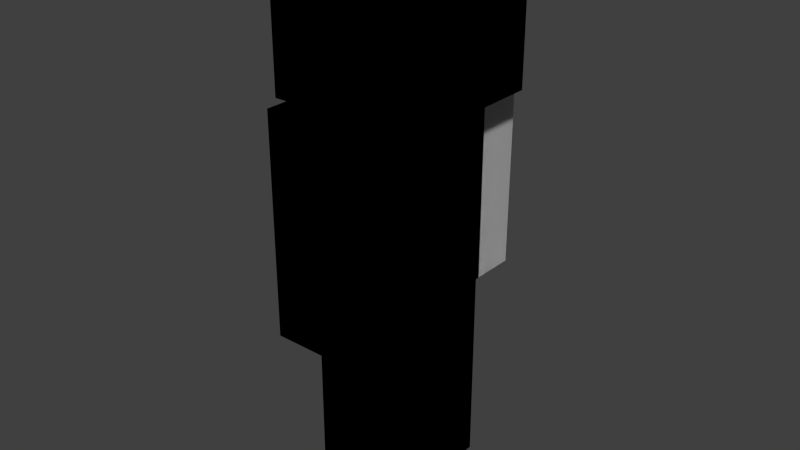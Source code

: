# Source: Alex1.8.blend  (saved by Blender 2.73.0; exported with 4.5.12 LTS)
import bpy
from mathutils import Matrix  # noqa: F401  (used for matrix-valued properties, if any)

bpy.ops.wm.read_factory_settings(use_empty=True)
scene = bpy.context.scene
scene.name = 'Scene'

# ---- collections
col_collection_1 = bpy.data.collections.new('Collection 1'); scene.collection.children.link(col_collection_1)

# ---- materials (node trees are filled in below, after node groups)
mat_material = bpy.data.materials.new('Material')
mat_material.alpha_threshold = 0.0
mat_material.use_transparent_shadow = False
mat_material.roughness = 0.5
mat_material.specular_intensity = 0.0
mat_material.line_color = (0.0, 0.0, 0.0, 1.0)

# ---- material node trees

# ---- world
world_world = bpy.data.worlds.new('World'); scene.world = world_world
world_world.color = (0.05088, 0.05088, 0.05088)
world_world.use_sun_shadow = False
world_world.sun_shadow_jitter_overblur = 0.0
world_world.cycles.sampling_method = 'MANUAL'
world_world.cycles.sample_map_resolution = 256

# ---- meshes
me_cube_004 = bpy.data.meshes.new('Cube.004')
me_cube_004.from_pydata([(-0.2, -0.15, -0.9996), (-0.2, 0.15, -1.0), (0.2, 0.15, -1.0), (0.2, -0.15, -0.9996), (-0.2, -0.15, 0.2004), (-0.2, 0.15, 0.1996), (0.2, 0.15, 0.1996), (0.2, -0.15, 0.2004), (-0.2178, -0.1677, -1.034), (-0.2177, 0.1677, -1.035), (0.2178, 0.1677, -1.035), (0.2177, -0.1677, -1.034), (-0.2178, -0.1677, 0.2348), (-0.2177, 0.1677, 0.2339), (0.2178, 0.1677, 0.2339), (0.2177, -0.1677, 0.2348), (-0.2, -0.15, -0.9996), (-0.2, 0.15, -1.0), (0.2, 0.15, -1.0), (0.2, -0.15, -0.9996), (-0.2, -0.15, 0.2004), (-0.2, 0.15, 0.1996), (0.2, 0.15, 0.1996), (0.2, -0.15, 0.2004), (-0.2178, -0.1677, -1.034), (-0.2177, 0.1677, -1.035), (0.2178, 0.1677, -1.035), (0.2177, -0.1677, -1.034), (-0.2178, -0.1677, 0.2348), (-0.2177, 0.1677, 0.2339), (0.2178, 0.1677, 0.2339), (0.2177, -0.1677, 0.2348)], [], [(4, 5, 1, 0), (5, 6, 2, 1), (6, 7, 3, 2), (7, 4, 0, 3), (0, 1, 2, 3), (7, 6, 5, 4), (12, 13, 9, 8), (13, 14, 10, 9), (14, 15, 11, 10), (15, 12, 8, 11), (8, 9, 10, 11), (15, 14, 13, 12), (20, 16, 17, 21), (21, 17, 18, 22), (22, 18, 19, 23), (23, 19, 16, 20), (16, 19, 18, 17), (23, 20, 21, 22), (28, 24, 25, 29), (29, 25, 26, 30), (30, 26, 27, 31), (31, 27, 24, 28), (24, 27, 26, 25), (31, 28, 29, 30)])
_uv = me_cube_004.uv_layers.new(name='UVMap')
_uv.uv.foreach_set('vector', [0.7188, 0.1875, 0.6719, 0.1875, 0.6719, 0.0, 0.7188, 0.0, 0.6719, 0.1875, 0.6094, 0.1875, 0.6094, 0.0, 0.6719, 0.0, 0.6094, 0.1875, 0.5625, 0.1875, 0.5625, 0.0, 0.6094, 0.0, 0.5625, 0.1875, 0.5, 0.1875, 0.5, 0.0, 0.5625, 0.0, 0.6094, 0.25, 0.6562, 0.25, 0.6562, 0.1875, 0.6094, 0.1875, 0.5625, 0.1875, 0.6094, 0.1875, 0.6094, 0.25, 0.5625, 0.25, 0.9688, 0.1875, 0.9219, 0.1875, 0.9219, 0.0, 0.9688, 0.0, 0.9219, 0.1875, 0.8594, 0.1875, 0.8594, 0.0, 0.9219, 0.0, 0.8594, 0.1875, 0.8125, 0.1875, 0.8125, 0.0, 0.8594, 0.0, 0.8125, 0.1875, 0.75, 0.1875, 0.75, 0.0, 0.8125, 0.0, 0.8594, 0.25, 0.9062, 0.25, 0.9062, 0.1875, 0.8594, 0.1875, 0.8125, 0.1875, 0.8594, 0.1875, 0.8594, 0.25, 0.8125, 0.25, 0.7188, 0.1875, 0.7188, 0.0, 0.6719, 0.0, 0.6719, 0.1875, 0.6719, 0.1875, 0.6719, 0.0, 0.6094, 0.0, 0.6094, 0.1875, 0.6094, 0.1875, 0.6094, 0.0, 0.5625, 0.0, 0.5625, 0.1875, 0.5625, 0.1875, 0.5625, 0.0, 0.5, 0.0, 0.5, 0.1875, 0.6094, 0.25, 0.6094, 0.1875, 0.6562, 0.1875, 0.6562, 0.25, 0.5625, 0.1875, 0.5625, 0.25, 0.6094, 0.25, 0.6094, 0.1875, 0.9688, 0.1875, 0.9688, 0.0, 0.9219, 0.0, 0.9219, 0.1875, 0.9219, 0.1875, 0.9219, 0.0, 0.8594, 0.0, 0.8594, 0.1875, 0.8594, 0.1875, 0.8594, 0.0, 0.8125, 0.0, 0.8125, 0.1875, 0.8125, 0.1875, 0.8125, 0.0, 0.75, 0.0, 0.75, 0.1875, 0.8594, 0.25, 0.8594, 0.1875, 0.9062, 0.1875, 0.9062, 0.25, 0.8125, 0.1875, 0.8125, 0.25, 0.8594, 0.25, 0.8594, 0.1875])
me_cube_004.use_remesh_preserve_volume = False
me_cube_004.use_remesh_preserve_attributes = False
me_cube_004.use_mirror_vertex_groups = False
me_cube_004.update()
me_cube_002 = bpy.data.meshes.new('Cube.002')
me_cube_002.from_pydata([(-0.22, -0.44, -0.6339), (-0.22, 0.44, -0.6339), (0.22, 0.44, -0.6339), (0.22, -0.44, -0.6339), (-0.22, -0.44, 0.6339), (-0.22, 0.44, 0.6339), (0.22, 0.44, 0.6339), (0.22, -0.44, 0.6339), (-0.2, -0.4, -0.6), (-0.2, 0.4, -0.6), (0.2, 0.4, -0.6), (0.2, -0.4, -0.6), (-0.2, -0.4, 0.6), (-0.2, 0.4, 0.6), (0.2, 0.4, 0.6), (0.2, -0.4, 0.6), (-0.22, -0.44, -0.6339), (-0.22, 0.44, -0.6339), (0.22, 0.44, -0.6339), (0.22, -0.44, -0.6339), (-0.22, -0.44, 0.6339), (-0.22, 0.44, 0.6339), (0.22, 0.44, 0.6339), (0.22, -0.44, 0.6339), (-0.2, -0.4, -0.6), (-0.2, 0.4, -0.6), (0.2, 0.4, -0.6), (0.2, -0.4, -0.6), (-0.2, -0.4, 0.6), (-0.2, 0.4, 0.6), (0.2, 0.4, 0.6), (0.2, -0.4, 0.6)], [], [(4, 5, 1, 0), (5, 6, 2, 1), (6, 7, 3, 2), (7, 4, 0, 3), (0, 1, 2, 3), (7, 6, 5, 4), (12, 13, 9, 8), (13, 14, 10, 9), (14, 15, 11, 10), (15, 12, 8, 11), (8, 9, 10, 11), (15, 14, 13, 12), (20, 16, 17, 21), (21, 17, 18, 22), (22, 18, 19, 23), (23, 19, 16, 20), (16, 19, 18, 17), (23, 20, 21, 22), (28, 24, 25, 29), (29, 25, 26, 30), (30, 26, 27, 31), (31, 27, 24, 28), (24, 27, 26, 25), (31, 28, 29, 30)])
_uv = me_cube_002.uv_layers.new(name='UVMap')
_uv.uv.foreach_set('vector', [0.625, 0.4375, 0.5, 0.4375, 0.5, 0.25, 0.625, 0.25, 0.5, 0.4375, 0.4375, 0.4375, 0.4375, 0.25, 0.5, 0.25, 0.4375, 0.4375, 0.3125, 0.4375, 0.3125, 0.25, 0.4375, 0.25, 0.3125, 0.4375, 0.25, 0.4375, 0.25, 0.25, 0.3125, 0.25, 0.4375, 0.5, 0.5625, 0.5, 0.5625, 0.4375, 0.4375, 0.4375, 0.3125, 0.4375, 0.4375, 0.4375, 0.4375, 0.5, 0.3125, 0.5, 0.625, 0.6875, 0.5, 0.6875, 0.5, 0.5, 0.625, 0.5, 0.5, 0.6875, 0.4375, 0.6875, 0.4375, 0.5, 0.5, 0.5, 0.4375, 0.6875, 0.3125, 0.6875, 0.3125, 0.5, 0.4375, 0.5, 0.3125, 0.6875, 0.25, 0.6875, 0.25, 0.5, 0.3125, 0.5, 0.4375, 0.75, 0.5625, 0.75, 0.5625, 0.6875, 0.4375, 0.6875, 0.3125, 0.6875, 0.4375, 0.6875, 0.4375, 0.75, 0.3125, 0.75, 0.625, 0.4375, 0.625, 0.25, 0.5, 0.25, 0.5, 0.4375, 0.5, 0.4375, 0.5, 0.25, 0.4375, 0.25, 0.4375, 0.4375, 0.4375, 0.4375, 0.4375, 0.25, 0.3125, 0.25, 0.3125, 0.4375, 0.3125, 0.4375, 0.3125, 0.25, 0.25, 0.25, 0.25, 0.4375, 0.4375, 0.5, 0.4375, 0.4375, 0.5625, 0.4375, 0.5625, 0.5, 0.3125, 0.4375, 0.3125, 0.5, 0.4375, 0.5, 0.4375, 0.4375, 0.625, 0.6875, 0.625, 0.5, 0.5, 0.5, 0.5, 0.6875, 0.5, 0.6875, 0.5, 0.5, 0.4375, 0.5, 0.4375, 0.6875, 0.4375, 0.6875, 0.4375, 0.5, 0.3125, 0.5, 0.3125, 0.6875, 0.3125, 0.6875, 0.3125, 0.5, 0.25, 0.5, 0.25, 0.6875, 0.4375, 0.75, 0.4375, 0.6875, 0.5625, 0.6875, 0.5625, 0.75, 0.3125, 0.6875, 0.3125, 0.75, 0.4375, 0.75, 0.4375, 0.6875])
me_cube_002.use_remesh_preserve_volume = False
me_cube_002.use_remesh_preserve_attributes = False
me_cube_002.use_mirror_vertex_groups = False
me_cube_002.update()
me_cube_001 = bpy.data.meshes.new('Cube.001')
me_cube_001.from_pydata([(-1.0, -1.0, -0.1016), (-1.0, 1.0, -0.1016), (1.0, 1.0, -0.1016), (1.0, -1.0, -0.1016), (-1.0, -1.0, 1.898), (-1.0, 1.0, 1.898), (1.0, 1.0, 1.898), (1.0, -1.0, 1.898), (0.8984, 0.8984, 4.768e-07), (0.8984, -0.8984, 4.768e-07), (-0.8984, -0.8984, 4.768e-07), (-0.8984, 0.8984, 4.768e-07), (0.8984, 0.8984, 1.797), (0.8984, -0.8984, 1.797), (-0.8984, -0.8984, 1.797), (-0.8984, 0.8984, 1.797), (-1.0, -1.0, -0.1016), (-1.0, 1.0, -0.1016), (1.0, 1.0, -0.1016), (1.0, -1.0, -0.1016), (-1.0, -1.0, 1.898), (-1.0, 1.0, 1.898), (1.0, 1.0, 1.898), (1.0, -1.0, 1.898), (0.8984, 0.8984, 4.768e-07), (0.8984, -0.8984, 4.768e-07), (-0.8984, -0.8984, 4.768e-07), (-0.8984, 0.8984, 4.768e-07), (0.8984, 0.8984, 1.797), (0.8984, -0.8984, 1.797), (-0.8984, -0.8984, 1.797), (-0.8984, 0.8984, 1.797)], [], [(4, 5, 1, 0), (5, 6, 2, 1), (6, 7, 3, 2), (7, 4, 0, 3), (0, 1, 2, 3), (7, 6, 5, 4), (8, 9, 10, 11), (12, 15, 14, 13), (8, 12, 13, 9), (9, 13, 14, 10), (10, 14, 15, 11), (12, 8, 11, 15), (20, 16, 17, 21), (21, 17, 18, 22), (22, 18, 19, 23), (23, 19, 16, 20), (16, 19, 18, 17), (23, 20, 21, 22), (24, 27, 26, 25), (28, 29, 30, 31), (24, 25, 29, 28), (25, 26, 30, 29), (26, 27, 31, 30), (28, 31, 27, 24)])
_uv = me_cube_001.uv_layers.new(name='UVMap')
_uv.uv.foreach_set('vector', [1.0, 0.875, 0.875, 0.875, 0.875, 0.75, 1.0, 0.75, 0.875, 0.875, 0.75, 0.875, 0.75, 0.75, 0.875, 0.75, 0.75, 0.875, 0.625, 0.875, 0.625, 0.75, 0.75, 0.75, 0.625, 0.875, 0.5, 0.875, 0.5, 0.75, 0.625, 0.75, 0.75, 1.0, 0.875, 1.0, 0.875, 0.875, 0.75, 0.875, 0.625, 0.875, 0.75, 0.875, 0.75, 1.0, 0.625, 1.0, 0.375, 0.875, 0.25, 0.875, 0.25, 1.0, 0.375, 1.0, 0.25, 0.875, 0.25, 1.0, 0.125, 1.0, 0.125, 0.875, 0.25, 0.75, 0.25, 0.875, 0.125, 0.875, 0.125, 0.75, 0.125, 0.75, 0.125, 0.875, 0.0, 0.875, 0.0, 0.75, 0.5, 0.75, 0.5, 0.875, 0.375, 0.875, 0.375, 0.75, 0.25, 0.875, 0.25, 0.75, 0.375, 0.75, 0.375, 0.875, 1.0, 0.875, 1.0, 0.75, 0.875, 0.75, 0.875, 0.875, 0.875, 0.875, 0.875, 0.75, 0.75, 0.75, 0.75, 0.875, 0.75, 0.875, 0.75, 0.75, 0.625, 0.75, 0.625, 0.875, 0.625, 0.875, 0.625, 0.75, 0.5, 0.75, 0.5, 0.875, 0.75, 1.0, 0.75, 0.875, 0.875, 0.875, 0.875, 1.0, 0.625, 0.875, 0.625, 1.0, 0.75, 1.0, 0.75, 0.875, 0.375, 0.875, 0.375, 1.0, 0.25, 1.0, 0.25, 0.875, 0.25, 0.875, 0.125, 0.875, 0.125, 1.0, 0.25, 1.0, 0.25, 0.75, 0.125, 0.75, 0.125, 0.875, 0.25, 0.875, 0.125, 0.75, 0.0, 0.75, 0.0, 0.875, 0.125, 0.875, 0.5, 0.75, 0.375, 0.75, 0.375, 0.875, 0.5, 0.875, 0.25, 0.875, 0.375, 0.875, 0.375, 0.75, 0.25, 0.75])
me_cube_001.materials.append(mat_material)
me_cube_001.use_remesh_preserve_volume = False
me_cube_001.use_remesh_preserve_attributes = False
me_cube_001.use_mirror_vertex_groups = False
me_cube_001.update()
me_cube_010 = bpy.data.meshes.new('Cube.010')
me_cube_010.from_pydata([(-0.2177, -0.1677, -1.034), (-0.2177, 0.1677, -1.034), (0.2177, 0.1677, -1.034), (0.2177, -0.1677, -1.034), (-0.2177, -0.1677, 0.2344), (-0.2177, 0.1677, 0.2344), (0.2177, 0.1677, 0.2344), (0.2177, -0.1677, 0.2344), (-0.2, -0.15, -1.0), (-0.2, 0.15, -1.0), (0.2, 0.15, -1.0), (0.2, -0.15, -1.0), (-0.2, -0.15, 0.2), (-0.2, 0.15, 0.2), (0.2, 0.15, 0.2), (0.2, -0.15, 0.2), (-0.2177, -0.1677, -1.034), (-0.2177, 0.1677, -1.034), (0.2177, 0.1677, -1.034), (0.2177, -0.1677, -1.034), (-0.2177, -0.1677, 0.2344), (-0.2177, 0.1677, 0.2344), (0.2177, 0.1677, 0.2344), (0.2177, -0.1677, 0.2344), (-0.2, -0.15, -1.0), (-0.2, 0.15, -1.0), (0.2, 0.15, -1.0), (0.2, -0.15, -1.0), (-0.2, -0.15, 0.2), (-0.2, 0.15, 0.2), (0.2, 0.15, 0.2), (0.2, -0.15, 0.2)], [], [(4, 5, 1, 0), (5, 6, 2, 1), (6, 7, 3, 2), (7, 4, 0, 3), (0, 1, 2, 3), (7, 6, 5, 4), (12, 13, 9, 8), (13, 14, 10, 9), (14, 15, 11, 10), (15, 12, 8, 11), (8, 9, 10, 11), (15, 14, 13, 12), (20, 16, 17, 21), (21, 17, 18, 22), (22, 18, 19, 23), (23, 19, 16, 20), (16, 19, 18, 17), (23, 20, 21, 22), (28, 24, 25, 29), (29, 25, 26, 30), (30, 26, 27, 31), (31, 27, 24, 28), (24, 27, 26, 25), (31, 28, 29, 30)])
_uv = me_cube_010.uv_layers.new(name='UVMap')
_uv.uv.foreach_set('vector', [0.8438, 0.4375, 0.7969, 0.4375, 0.7969, 0.25, 0.8438, 0.25, 0.7969, 0.4375, 0.7344, 0.4375, 0.7344, 0.25, 0.7969, 0.25, 0.7344, 0.4375, 0.6875, 0.4375, 0.6875, 0.25, 0.7344, 0.25, 0.6875, 0.4375, 0.625, 0.4375, 0.625, 0.25, 0.6875, 0.25, 0.7344, 0.5, 0.7812, 0.5, 0.7812, 0.4375, 0.7344, 0.4375, 0.6875, 0.4375, 0.7344, 0.4375, 0.7344, 0.5, 0.6875, 0.5, 0.8438, 0.6875, 0.7969, 0.6875, 0.7969, 0.5, 0.8438, 0.5, 0.7969, 0.6875, 0.7344, 0.6875, 0.7344, 0.5, 0.7969, 0.5, 0.7344, 0.6875, 0.6875, 0.6875, 0.6875, 0.5, 0.7344, 0.5, 0.6875, 0.6875, 0.625, 0.6875, 0.625, 0.5, 0.6875, 0.5, 0.7344, 0.75, 0.7812, 0.75, 0.7812, 0.6875, 0.7344, 0.6875, 0.6875, 0.6875, 0.7344, 0.6875, 0.7344, 0.75, 0.6875, 0.75, 0.8438, 0.4375, 0.8438, 0.25, 0.7969, 0.25, 0.7969, 0.4375, 0.7969, 0.4375, 0.7969, 0.25, 0.7344, 0.25, 0.7344, 0.4375, 0.7344, 0.4375, 0.7344, 0.25, 0.6875, 0.25, 0.6875, 0.4375, 0.6875, 0.4375, 0.6875, 0.25, 0.625, 0.25, 0.625, 0.4375, 0.7344, 0.5, 0.7344, 0.4375, 0.7812, 0.4375, 0.7812, 0.5, 0.6875, 0.4375, 0.6875, 0.5, 0.7344, 0.5, 0.7344, 0.4375, 0.8438, 0.6875, 0.8438, 0.5, 0.7969, 0.5, 0.7969, 0.6875, 0.7969, 0.6875, 0.7969, 0.5, 0.7344, 0.5, 0.7344, 0.6875, 0.7344, 0.6875, 0.7344, 0.5, 0.6875, 0.5, 0.6875, 0.6875, 0.6875, 0.6875, 0.6875, 0.5, 0.625, 0.5, 0.625, 0.6875, 0.7344, 0.75, 0.7344, 0.6875, 0.7812, 0.6875, 0.7812, 0.75, 0.6875, 0.6875, 0.6875, 0.75, 0.7344, 0.75, 0.7344, 0.6875])
me_cube_010.use_remesh_preserve_volume = False
me_cube_010.use_remesh_preserve_attributes = False
me_cube_010.use_mirror_vertex_groups = False
me_cube_010.update()
me_cube_011 = bpy.data.meshes.new('Cube.011')
me_cube_011.from_pydata([(-0.2, -0.2, -1.2), (-0.2, 0.2, -1.2), (0.2, 0.2, -1.2), (0.2, -0.2, -1.2), (-0.2, -0.2, 1.788e-07), (-0.2, 0.2, 1.788e-07), (0.2, 0.2, 1.788e-07), (0.2, -0.2, 1.788e-07), (-0.2177, -0.2177, -1.234), (-0.2177, 0.2177, -1.234), (0.2177, 0.2177, -1.234), (0.2177, -0.2177, -1.234), (-0.2177, -0.2177, 0.03436), (-0.2177, 0.2177, 0.03436), (0.2177, 0.2177, 0.03436), (0.2177, -0.2177, 0.03436), (-0.2, -0.2, -1.2), (-0.2, 0.2, -1.2), (0.2, 0.2, -1.2), (0.2, -0.2, -1.2), (-0.2, -0.2, 1.788e-07), (-0.2, 0.2, 1.788e-07), (0.2, 0.2, 1.788e-07), (0.2, -0.2, 1.788e-07), (-0.2177, -0.2177, -1.234), (-0.2177, 0.2177, -1.234), (0.2177, 0.2177, -1.234), (0.2177, -0.2177, -1.234), (-0.2177, -0.2177, 0.03436), (-0.2177, 0.2177, 0.03436), (0.2177, 0.2177, 0.03436), (0.2177, -0.2177, 0.03436)], [], [(4, 5, 1, 0), (5, 6, 2, 1), (6, 7, 3, 2), (7, 4, 0, 3), (0, 1, 2, 3), (7, 6, 5, 4), (12, 13, 9, 8), (13, 14, 10, 9), (14, 15, 11, 10), (15, 12, 8, 11), (8, 9, 10, 11), (15, 14, 13, 12), (20, 16, 17, 21), (21, 17, 18, 22), (22, 18, 19, 23), (23, 19, 16, 20), (16, 19, 18, 17), (23, 20, 21, 22), (28, 24, 25, 29), (29, 25, 26, 30), (30, 26, 27, 31), (31, 27, 24, 28), (24, 27, 26, 25), (31, 28, 29, 30)])
_uv = me_cube_011.uv_layers.new(name='UVMap')
_uv.uv.foreach_set('vector', [0.5, 0.1875, 0.4375, 0.1875, 0.4375, 0.0, 0.5, 0.0, 0.4375, 0.1875, 0.375, 0.1875, 0.375, 0.0, 0.4375, 0.0, 0.375, 0.1875, 0.3125, 0.1875, 0.3125, 0.0, 0.375, 0.0, 0.3125, 0.1875, 0.25, 0.1875, 0.25, 0.0, 0.3125, 0.0, 0.375, 0.25, 0.4375, 0.25, 0.4375, 0.1875, 0.375, 0.1875, 0.3125, 0.1875, 0.375, 0.1875, 0.375, 0.25, 0.3125, 0.25, 0.25, 0.1875, 0.1875, 0.1875, 0.1875, 0.0, 0.25, 0.0, 0.1875, 0.1875, 0.125, 0.1875, 0.125, 0.0, 0.1875, 0.0, 0.125, 0.1875, 0.0625, 0.1875, 0.0625, 0.0, 0.125, 0.0, 0.0625, 0.1875, 0.0, 0.1875, 0.0, 0.0, 0.0625, 0.0, 0.125, 0.25, 0.1875, 0.25, 0.1875, 0.1875, 0.125, 0.1875, 0.0625, 0.1875, 0.125, 0.1875, 0.125, 0.25, 0.0625, 0.25, 0.5, 0.1875, 0.5, 0.0, 0.4375, 0.0, 0.4375, 0.1875, 0.4375, 0.1875, 0.4375, 0.0, 0.375, 0.0, 0.375, 0.1875, 0.375, 0.1875, 0.375, 0.0, 0.3125, 0.0, 0.3125, 0.1875, 0.3125, 0.1875, 0.3125, 0.0, 0.25, 0.0, 0.25, 0.1875, 0.375, 0.25, 0.375, 0.1875, 0.4375, 0.1875, 0.4375, 0.25, 0.3125, 0.1875, 0.3125, 0.25, 0.375, 0.25, 0.375, 0.1875, 0.25, 0.1875, 0.25, 0.0, 0.1875, 0.0, 0.1875, 0.1875, 0.1875, 0.1875, 0.1875, 0.0, 0.125, 0.0, 0.125, 0.1875, 0.125, 0.1875, 0.125, 0.0, 0.0625, 0.0, 0.0625, 0.1875, 0.0625, 0.1875, 0.0625, 0.0, 0.0, 0.0, 0.0, 0.1875, 0.125, 0.25, 0.125, 0.1875, 0.1875, 0.1875, 0.1875, 0.25, 0.0625, 0.1875, 0.0625, 0.25, 0.125, 0.25, 0.125, 0.1875])
me_cube_011.use_remesh_preserve_volume = False
me_cube_011.use_remesh_preserve_attributes = False
me_cube_011.use_mirror_vertex_groups = False
me_cube_011.update()
me_cube_012 = bpy.data.meshes.new('Cube.012')
me_cube_012.from_pydata([(-0.2, -0.2, -1.2), (-0.2, 0.2, -1.2), (0.2, 0.2, -1.2), (0.2, -0.2, -1.2), (-0.2, -0.2, 1.788e-07), (-0.2, 0.2, 1.788e-07), (0.2, 0.2, 1.788e-07), (0.2, -0.2, 1.788e-07), (-0.2177, -0.2177, -1.234), (-0.2177, 0.2177, -1.234), (0.2177, 0.2177, -1.234), (0.2177, -0.2177, -1.234), (-0.2177, -0.2177, 0.03436), (-0.2177, 0.2177, 0.03436), (0.2177, 0.2177, 0.03436), (0.2177, -0.2177, 0.03436), (-0.2, -0.2, -1.2), (-0.2, 0.2, -1.2), (0.2, 0.2, -1.2), (0.2, -0.2, -1.2), (-0.2, -0.2, 1.788e-07), (-0.2, 0.2, 1.788e-07), (0.2, 0.2, 1.788e-07), (0.2, -0.2, 1.788e-07), (-0.2177, -0.2177, -1.234), (-0.2177, 0.2177, -1.234), (0.2177, 0.2177, -1.234), (0.2177, -0.2177, -1.234), (-0.2177, -0.2177, 0.03436), (-0.2177, 0.2177, 0.03436), (0.2177, 0.2177, 0.03436), (0.2177, -0.2177, 0.03436)], [], [(4, 5, 1, 0), (5, 6, 2, 1), (6, 7, 3, 2), (7, 4, 0, 3), (0, 1, 2, 3), (7, 6, 5, 4), (12, 13, 9, 8), (13, 14, 10, 9), (14, 15, 11, 10), (15, 12, 8, 11), (8, 9, 10, 11), (15, 14, 13, 12), (20, 16, 17, 21), (21, 17, 18, 22), (22, 18, 19, 23), (23, 19, 16, 20), (16, 19, 18, 17), (23, 20, 21, 22), (28, 24, 25, 29), (29, 25, 26, 30), (30, 26, 27, 31), (31, 27, 24, 28), (24, 27, 26, 25), (31, 28, 29, 30)])
_uv = me_cube_012.uv_layers.new(name='UVMap')
_uv.uv.foreach_set('vector', [0.25, 0.6875, 0.1875, 0.6875, 0.1875, 0.5, 0.25, 0.5, 0.1875, 0.6875, 0.125, 0.6875, 0.125, 0.5, 0.1875, 0.5, 0.125, 0.6875, 0.0625, 0.6875, 0.0625, 0.5, 0.125, 0.5, 0.0625, 0.6875, 0.0, 0.6875, 0.0, 0.5, 0.0625, 0.5, 0.125, 0.75, 0.1875, 0.75, 0.1875, 0.6875, 0.125, 0.6875, 0.0625, 0.6875, 0.125, 0.6875, 0.125, 0.75, 0.0625, 0.75, 0.25, 0.4375, 0.1875, 0.4375, 0.1875, 0.25, 0.25, 0.25, 0.1875, 0.4375, 0.125, 0.4375, 0.125, 0.25, 0.1875, 0.25, 0.125, 0.4375, 0.0625, 0.4375, 0.0625, 0.25, 0.125, 0.25, 0.0625, 0.4375, 0.0, 0.4375, 0.0, 0.25, 0.0625, 0.25, 0.125, 0.5, 0.1875, 0.5, 0.1875, 0.4375, 0.125, 0.4375, 0.0625, 0.4375, 0.125, 0.4375, 0.125, 0.5, 0.0625, 0.5, 0.25, 0.6875, 0.25, 0.5, 0.1875, 0.5, 0.1875, 0.6875, 0.1875, 0.6875, 0.1875, 0.5, 0.125, 0.5, 0.125, 0.6875, 0.125, 0.6875, 0.125, 0.5, 0.0625, 0.5, 0.0625, 0.6875, 0.0625, 0.6875, 0.0625, 0.5, 0.0, 0.5, 0.0, 0.6875, 0.125, 0.75, 0.125, 0.6875, 0.1875, 0.6875, 0.1875, 0.75, 0.0625, 0.6875, 0.0625, 0.75, 0.125, 0.75, 0.125, 0.6875, 0.25, 0.4375, 0.25, 0.25, 0.1875, 0.25, 0.1875, 0.4375, 0.1875, 0.4375, 0.1875, 0.25, 0.125, 0.25, 0.125, 0.4375, 0.125, 0.4375, 0.125, 0.25, 0.0625, 0.25, 0.0625, 0.4375, 0.0625, 0.4375, 0.0625, 0.25, 0.0, 0.25, 0.0, 0.4375, 0.125, 0.5, 0.125, 0.4375, 0.1875, 0.4375, 0.1875, 0.5, 0.0625, 0.4375, 0.0625, 0.5, 0.125, 0.5, 0.125, 0.4375])
me_cube_012.use_remesh_preserve_volume = False
me_cube_012.use_remesh_preserve_attributes = False
me_cube_012.use_mirror_vertex_groups = False
me_cube_012.update()

# ---- objects
ob_cube_002 = bpy.data.objects.new('Cube.002', me_cube_004)
ob_cube = bpy.data.objects.new('Cube', me_cube_002)
ob_cube_001 = bpy.data.objects.new('Cube.001', me_cube_001)
ob_cube_003 = bpy.data.objects.new('Cube.003', me_cube_010)
ob_cube_004 = bpy.data.objects.new('Cube.004', me_cube_011)
ob_cube_005 = bpy.data.objects.new('Cube.005', me_cube_012)

# ---- transforms, parenting, visibility, modifiers, constraints
ob_cube_002.location = (2.972e-10, 0.55, 2.2)
ob_cube_002.rotation_euler = (-6.292, -0.001657, -0.0006975)
ob_cube_002.lineart.crease_threshold = 0.0
ob_cube.location = (0.0, 0.0, 1.8)
ob_cube.lineart.crease_threshold = 0.0
ob_cube_001.location = (0.0, 0.0, 2.4)
ob_cube_001.scale = (0.4453, 0.4453, 0.4453)
ob_cube_001.lineart.crease_threshold = 0.0
ob_cube_003.location = (0.0, -0.55, 2.2)
ob_cube_003.lineart.crease_threshold = 0.0
ob_cube_004.location = (0.0, 0.2, 1.2)
ob_cube_004.lineart.crease_threshold = 0.0
ob_cube_005.location = (0.0, -0.2, 1.2)
ob_cube_005.lineart.crease_threshold = 0.0

# ---- collection membership
col_collection_1.objects.link(ob_cube_002)
col_collection_1.objects.link(ob_cube)
col_collection_1.objects.link(ob_cube_001)
col_collection_1.objects.link(ob_cube_003)
col_collection_1.objects.link(ob_cube_004)
col_collection_1.objects.link(ob_cube_005)

# ---- scene / render settings (as saved in the file)
scene.frame_start = 1; scene.frame_end = 250; scene.frame_set(1)
scene.render.engine = 'BLENDER_EEVEE_NEXT'
scene.render.resolution_percentage = 50
scene.render.dither_intensity = 0.0
scene.cycles.use_denoising = False
scene.cycles.samples = 10
scene.cycles.sampling_pattern = 'TABULATED_SOBOL'
scene.cycles.light_sampling_threshold = 0.0
scene.cycles.use_adaptive_sampling = False
scene.cycles.use_light_tree = False
scene.cycles.blur_glossy = 0.0
scene.cycles.pixel_filter_type = 'GAUSSIAN'
scene.cycles.sample_clamp_indirect = 0.0
scene.view_settings.view_transform = 'Standard'
bpy.context.view_layer.update()

# ---- added for rendering (the .blend has no active camera and no usable light): camera, sun
cam_auto = bpy.data.cameras.new('AutoCamera')
cam_auto.lens = 50.0
cam_auto.sensor_width = 36.0
cam_auto.clip_end = 1000.0
ob_auto_camera = bpy.data.objects.new('AutoCamera', cam_auto)
scene.collection.objects.link(ob_auto_camera)
ob_auto_camera.location = (3.41406, -4.09574, 4.33669)
ob_auto_camera.rotation_euler = (1.09748, -7.21219e-08, 0.694738)
scene.camera = ob_auto_camera
light_auto_sun = bpy.data.lights.new('AutoSun', 'SUN')
light_auto_sun.energy = 3.0
light_auto_sun.angle = 0.0523599
ob_auto_sun = bpy.data.objects.new('AutoSun', light_auto_sun)
scene.collection.objects.link(ob_auto_sun)
ob_auto_sun.rotation_euler = (0.872665, 0.174533, 0.523599)
bpy.context.view_layer.update()
